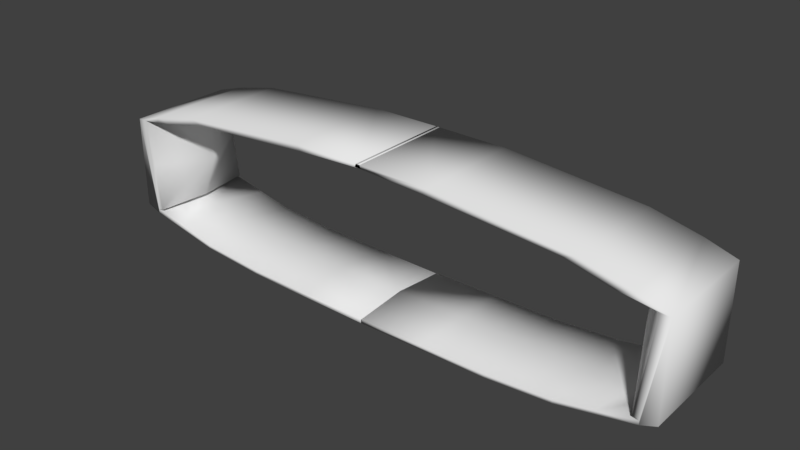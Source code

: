 # Source: floor.blend  (saved by Blender 2.77.0; exported with 4.5.12 LTS)
import bpy
from mathutils import Matrix  # noqa: F401  (used for matrix-valued properties, if any)

bpy.ops.wm.read_factory_settings(use_empty=True)
scene = bpy.context.scene
scene.name = 'Scene'

# ---- collections
col_collection_1 = bpy.data.collections.new('Collection 1'); scene.collection.children.link(col_collection_1)

# ---- materials (node trees are filled in below, after node groups)
mat_material = bpy.data.materials.new('Material')
mat_material.alpha_threshold = 0.0
mat_material.use_transparent_shadow = False
mat_material.roughness = 0.5
mat_material.line_color = (0.0, 0.0, 0.0, 1.0)

# ---- material node trees

# ---- world
world_world = bpy.data.worlds.new('World'); scene.world = world_world
world_world.color = (0.05088, 0.05088, 0.05088)
world_world.use_sun_shadow = False
world_world.sun_shadow_jitter_overblur = 0.0
world_world.cycles.sampling_method = 'MANUAL'

# ---- meshes
me_cube = bpy.data.meshes.new('Cube')
me_cube.from_pydata([(11.55, 4.094, 0.4277), (11.55, -4.094, 0.4277), (-0.02191, -4.094, 0.3063), (-0.02191, 4.094, 0.3063), (11.55, 4.094, 0.1222), (11.55, -4.094, 0.1222), (-0.02191, -4.094, 0.0008364), (-0.02191, 4.094, 0.0008364), (17.25, 4.094, 0.8147), (17.25, -4.094, 0.8147), (17.25, 4.094, 0.5093), (17.25, -4.094, 0.5093), (23.65, 4.094, 1.975), (23.65, -4.094, 1.975), (23.65, 4.094, 1.669), (23.65, -4.094, 1.669), (24.98, 4.094, 9.223), (24.98, -4.094, 9.223), (24.98, 4.094, 2.12), (24.98, -4.094, 2.12), (23.32, 4.094, 2.116), (23.1, -4.094, 2.116), (24.39, 4.094, 9.247), (24.16, -4.094, 9.247), (-11.54, 4.094, 0.4277), (-11.54, -4.094, 0.4277), (0.03253, -4.094, 0.3063), (0.03253, 4.094, 0.3063), (-11.54, 4.094, 0.1222), (-11.54, -4.094, 0.1222), (0.03254, -4.094, 0.0008364), (0.03253, 4.094, 0.0008364), (-17.24, 4.094, 0.8147), (-17.24, -4.094, 0.8147), (-17.24, 4.094, 0.5093), (-17.24, -4.094, 0.5093), (-23.64, 4.094, 1.975), (-23.64, -4.094, 1.975), (-23.64, 4.094, 1.669), (-23.64, -4.094, 1.669), (-24.97, 4.094, 9.223), (-24.97, -4.094, 9.223), (-24.97, 4.094, 2.12), (-24.97, -4.094, 2.12), (-23.31, 4.094, 2.116), (-23.09, -4.094, 2.116), (-24.37, 4.094, 9.247), (-24.14, -4.094, 9.247), (22.39, 4.094, 9.937), (22.39, -4.094, 9.937), (21.05, 4.094, 9.631), (21.05, -4.094, 9.631), (-22.38, 4.094, 9.937), (-22.38, -4.094, 9.937), (-21.04, 4.094, 9.631), (-21.04, -4.094, 9.631), (18.24, 4.094, 10.77), (18.24, -4.094, 10.77), (17.15, 4.094, 10.47), (17.15, -4.094, 10.47), (-18.23, 4.094, 10.77), (-18.23, -4.094, 10.77), (-17.14, 4.094, 10.47), (-17.14, -4.094, 10.47), (6.178, 4.094, 11.71), (6.178, -4.094, 11.71), (5.808, 4.094, 11.24), (5.808, -4.094, 11.24), (-6.168, 4.094, 11.71), (-6.168, -4.094, 11.71), (-5.798, 4.094, 11.24), (-5.798, -4.094, 11.24), (-0.2384, 4.094, 11.74), (-0.2384, -4.094, 11.74), (-0.3588, 4.094, 11.51), (-0.3588, -4.094, 11.51), (0.1008, 4.094, 11.74), (0.1008, -4.094, 11.74), (0.2212, 4.094, 11.51), (0.2212, -4.094, 11.51), (22.69, -9.537e-07, 2.116), (21.52, -9.537e-07, 9.247), (23.85, 4.094, 5.682), (23.63, -4.094, 5.682), (-22.68, -9.537e-07, 2.116), (-21.51, -9.537e-07, 9.247), (-23.84, 4.094, 5.682), (-23.62, -4.094, 5.682), (-21.16, -9.537e-07, 5.682), (21.18, -4.768e-07, 5.682), (12.16, 1.339e-06, 0.7749), (5.762, 4.094, 0.367), (5.762, -4.094, 0.367), (-0.02336, 2.138e-06, 0.6732), (18.18, 5.404e-07, 1.099), (14.4, -4.094, 0.6212), (14.4, 4.094, 0.6212), (24.91, -6.581e-07, 2.071), (20.45, 4.094, 1.395), (20.45, -4.094, 1.395), (-12.15, 1.339e-06, 0.7749), (-5.752, 4.094, 0.367), (-5.752, -4.094, 0.367), (0.03399, 2.138e-06, 0.6732), (-18.17, 5.404e-07, 1.099), (-14.39, -4.094, 0.6212), (-14.39, 4.094, 0.6212), (-24.9, -6.581e-07, 2.071), (-20.44, 4.094, 1.395), (-20.44, -4.094, 1.395), (-21.53, -5.883e-08, 1.585), (-15.16, 9.399e-07, 0.937), (-6.06, 1.739e-06, 0.724), (21.54, 1.409e-07, 1.585), (15.17, 9.399e-07, 0.937), (6.071, 1.739e-06, 0.724), (22.84, -2.047, 9.247), (-22.83, -2.047, 9.247), (19.07, -9.537e-07, 9.56), (-19.06, -9.537e-07, 9.56), (-22.71, 4.094, 9.439), (22.72, 4.094, 9.439), (-22.59, -4.094, 9.439), (22.6, -4.094, 9.439), (15.53, -9.537e-07, 10.39), (-15.53, -9.537e-07, 10.39), (-19.09, -4.094, 10.05), (19.1, -4.094, 10.05), (-19.09, 4.094, 10.05), (19.1, 4.094, 10.05), (5.26, -9.537e-07, 11.17), (-5.252, -9.537e-07, 11.17), (11.48, 4.094, 10.85), (11.48, -4.094, 10.85), (-11.47, -4.094, 10.85), (-11.47, 4.094, 10.85), (-0.3259, -9.537e-07, 11.44), (0.1993, -9.537e-07, 11.44), (-2.788, 4.094, 11.37), (-2.788, -4.094, 11.37), (2.725, 4.094, 11.37), (2.725, -4.094, 11.37), (22.95, 2.047, 9.247), (-22.94, 2.047, 9.247), (2.467, -9.537e-07, 11.3), (-10.39, -9.537e-07, 10.78), (-2.526, -9.537e-07, 11.3), (17.3, -9.537e-07, 9.977), (-17.29, -9.537e-07, 9.977), (10.4, -9.537e-07, 10.78)], [], [(115, 93, 2, 92), (4, 5, 6, 7), (4, 10, 11, 5), (1, 92, 2, 6, 5), (2, 93, 3, 7, 6), (4, 7, 3, 91, 0), (10, 14, 15, 11), (5, 11, 9, 95, 1), (0, 96, 8, 10, 4), (114, 94, 8, 96), (12, 16, 18, 14), (8, 98, 12, 14, 10), (11, 15, 13, 99, 9), (113, 97, 12, 98), (16, 17, 19, 18), (15, 19, 17, 13), (16, 22, 121, 50, 48), (14, 18, 19, 15), (89, 81, 142, 22, 82), (12, 20, 82, 22, 16), (13, 21, 80, 20, 12, 97), (17, 23, 83, 21, 13), (112, 102, 26, 103), (28, 31, 30, 29), (28, 29, 35, 34), (25, 29, 30, 26, 102), (26, 30, 31, 27, 103), (28, 24, 101, 27, 31), (34, 35, 39, 38), (29, 25, 105, 33, 35), (24, 28, 34, 32, 106), (111, 106, 32, 104), (36, 38, 42, 40), (32, 34, 38, 36, 108), (35, 33, 109, 37, 39), (110, 108, 36, 107), (40, 42, 43, 41), (39, 37, 41, 43), (46, 40, 52, 54, 120), (38, 39, 43, 42), (88, 86, 46, 143, 85), (36, 40, 46, 86, 44), (37, 107, 36, 44, 84, 45), (41, 37, 45, 87, 47), (52, 53, 61, 60), (53, 55, 126, 63, 61), (40, 41, 53, 52), (17, 16, 48, 49), (47, 117, 85, 143, 46, 120, 54, 119, 55, 122), (22, 142, 81, 116, 23, 123, 51, 118, 50, 121), (41, 47, 122, 55, 53), (23, 17, 49, 51, 123), (149, 133, 67, 130), (56, 58, 132, 66, 64), (51, 49, 57, 59, 127), (49, 48, 56, 57), (54, 52, 60, 62, 128), (148, 128, 62, 125), (48, 50, 129, 58, 56), (147, 127, 59, 124), (146, 138, 78, 137), (70, 68, 76, 78, 138), (61, 63, 134, 71, 69), (60, 61, 69, 68), (59, 57, 65, 67, 133), (57, 56, 64, 65), (62, 60, 68, 70, 135), (145, 135, 70, 131), (72, 74, 136, 75, 73), (76, 77, 79, 137, 78), (64, 66, 140, 74, 72), (144, 141, 75, 136), (69, 71, 139, 79, 77), (68, 69, 77, 76), (67, 65, 73, 75, 141), (65, 64, 72, 73), (87, 88, 85, 117, 47), (45, 84, 88, 87), (84, 44, 86, 88), (80, 89, 82, 20), (21, 83, 89, 80), (83, 23, 116, 81, 89), (109, 110, 107, 37), (33, 104, 110, 109), (104, 32, 108, 110), (105, 111, 104, 33), (25, 100, 111, 105), (100, 24, 106, 111), (101, 112, 103, 27), (24, 100, 112, 101), (100, 25, 102, 112), (94, 113, 98, 8), (9, 99, 113, 94), (99, 13, 97, 113), (90, 114, 96, 0), (1, 95, 114, 90), (95, 9, 94, 114), (90, 115, 92, 1), (0, 91, 115, 90), (91, 3, 93, 115), (140, 144, 136, 74), (66, 130, 144, 140), (130, 67, 141, 144), (134, 145, 131, 71), (63, 125, 145, 134), (125, 62, 135, 145), (139, 146, 137, 79), (71, 131, 146, 139), (131, 70, 138, 146), (129, 147, 124, 58), (50, 118, 147, 129), (118, 51, 127, 147), (126, 148, 125, 63), (55, 119, 148, 126), (119, 54, 128, 148), (132, 149, 130, 66), (58, 124, 149, 132), (124, 59, 133, 149)])
me_cube.polygons.foreach_set('use_smooth', [True] * 118)
_uv = me_cube.uv_layers.new(name='UVMap')
_uv.uv.foreach_set('vector', [0.1118, 0.7779, 0.1118, 0.7301, 0.1414, 0.7301, 0.1414, 0.7755, 0.3112, 0.8343, 0.3704, 0.8343, 0.3704, 0.9251, 0.3112, 0.9251, 0.3112, 0.8343, 0.3112, 0.7895, 0.3704, 0.7895, 0.3704, 0.8343, 0.1057, 0.624, 0.1057, 0.5786, 0.1057, 0.5332, 0.1079, 0.5332, 0.1079, 0.624, 0.1758, 0.9229, 0.1732, 0.8908, 0.1758, 0.8586, 0.178, 0.8586, 0.178, 0.9229, 0.1928, 0.6376, 0.1928, 0.7284, 0.1905, 0.7284, 0.1905, 0.683, 0.1905, 0.6376, 0.3112, 0.7895, 0.3112, 0.7394, 0.3704, 0.7394, 0.3704, 0.7895, 0.1079, 0.624, 0.1055, 0.6688, 0.1033, 0.6688, 0.1045, 0.6464, 0.1057, 0.624, 0.1905, 0.6376, 0.1894, 0.6152, 0.1882, 0.5928, 0.1904, 0.5928, 0.1928, 0.6376, 0.1118, 0.8494, 0.1118, 0.873, 0.08222, 0.8657, 0.08222, 0.8433, 0.1803, 0.5425, 0.128, 0.5315, 0.1793, 0.532, 0.1825, 0.5425, 0.1882, 0.5928, 0.1842, 0.5676, 0.1803, 0.5425, 0.1825, 0.5425, 0.1904, 0.5928, 0.1055, 0.6688, 0.09761, 0.719, 0.0954, 0.7191, 0.09935, 0.6939, 0.1033, 0.6688, 0.1118, 0.8994, 0.1118, 0.9258, 0.08222, 0.9159, 0.08222, 0.8908, 0.1414, 0.8586, 0.1414, 0.7944, 0.1924, 0.7944, 0.1924, 0.8586, 0.09761, 0.719, 0.09445, 0.7295, 0.04308, 0.7301, 0.0954, 0.7191, 0.128, 0.5315, 0.1277, 0.5361, 0.1262, 0.5492, 0.1247, 0.5622, 0.1226, 0.5517, 0.3112, 0.7394, 0.3112, 0.7289, 0.3704, 0.7289, 0.3704, 0.7394, 0.3418, 0.9573, 0.3138, 0.9573, 0.3125, 0.9412, 0.3112, 0.9251, 0.3373, 0.9251, 0.1803, 0.5425, 0.1792, 0.5451, 0.1535, 0.5406, 0.1277, 0.5361, 0.128, 0.5315, 0.1619, 0.8593, 0.1658, 0.8586, 0.1732, 0.8899, 0.1732, 0.9224, 0.1708, 0.9228, 0.1573, 0.8925, 0.04308, 0.7301, 0.04284, 0.7237, 0.06859, 0.7192, 0.09433, 0.7148, 0.0954, 0.7191, 0.3921, 0.6793, 0.4217, 0.6817, 0.4217, 0.7271, 0.3921, 0.7272, 0.02299, 0.8209, 0.023, 0.7301, 0.08222, 0.7301, 0.08222, 0.8209, 0.02299, 0.8209, 0.08222, 0.8209, 0.08222, 0.8657, 0.02299, 0.8657, 0.2754, 0.6376, 0.2776, 0.6376, 0.2776, 0.7284, 0.2754, 0.7284, 0.2754, 0.683, 0.1806, 0.8586, 0.1828, 0.8586, 0.1828, 0.9229, 0.1806, 0.9229, 0.178, 0.8908, 0.3625, 0.6228, 0.3603, 0.6228, 0.3603, 0.5774, 0.3603, 0.532, 0.3625, 0.532, 0.02299, 0.8657, 0.08222, 0.8657, 0.08222, 0.9158, 0.02299, 0.9158, 0.2776, 0.6376, 0.2754, 0.6376, 0.2742, 0.6152, 0.2731, 0.5928, 0.2753, 0.5928, 0.3603, 0.6228, 0.3625, 0.6228, 0.3601, 0.6676, 0.3579, 0.6676, 0.3591, 0.6452, 0.3921, 0.6079, 0.3625, 0.614, 0.3625, 0.5916, 0.3921, 0.5843, 0.35, 0.7179, 0.3522, 0.7179, 0.3491, 0.7284, 0.2977, 0.7289, 0.3579, 0.6676, 0.3601, 0.6676, 0.3522, 0.7179, 0.35, 0.7179, 0.354, 0.6928, 0.2753, 0.5928, 0.2731, 0.5928, 0.2691, 0.5676, 0.2651, 0.5425, 0.2674, 0.5425, 0.3921, 0.5579, 0.3625, 0.5665, 0.3625, 0.5414, 0.3921, 0.5315, 0.1414, 0.7301, 0.1924, 0.7301, 0.1924, 0.7944, 0.1414, 0.7944, 0.2674, 0.5425, 0.2651, 0.5425, 0.2128, 0.5315, 0.2642, 0.532, 0.2975, 0.7243, 0.2977, 0.7289, 0.2923, 0.7087, 0.2945, 0.6982, 0.296, 0.7112, 0.02299, 0.9158, 0.08222, 0.9158, 0.08222, 0.9263, 0.023, 0.9263, 0.4012, 0.9553, 0.3965, 0.9874, 0.3704, 0.9874, 0.3718, 0.9713, 0.3731, 0.9553, 0.35, 0.7179, 0.2977, 0.7289, 0.2975, 0.7243, 0.3232, 0.7198, 0.349, 0.7153, 0.146, 0.9222, 0.1414, 0.8889, 0.155, 0.8586, 0.1573, 0.859, 0.1573, 0.8915, 0.1499, 0.9228, 0.2128, 0.5315, 0.2651, 0.5425, 0.2641, 0.5468, 0.2383, 0.5423, 0.2126, 0.5379, 0.252, 0.7492, 0.3112, 0.7492, 0.3112, 0.7818, 0.252, 0.7818, 0.2075, 0.5517, 0.2096, 0.5622, 0.2064, 0.5775, 0.2033, 0.5928, 0.2011, 0.5842, 0.252, 0.7289, 0.3112, 0.7289, 0.3112, 0.7492, 0.252, 0.7492, 0.1928, 0.7289, 0.252, 0.7289, 0.252, 0.7492, 0.1928, 0.7492, 0.4217, 0.5333, 0.4365, 0.5436, 0.4513, 0.5539, 0.4661, 0.5427, 0.4809, 0.5315, 0.4809, 0.5445, 0.4809, 0.5576, 0.4513, 0.5732, 0.4217, 0.5576, 0.4217, 0.5454, 0.4296, 0.9231, 0.4148, 0.9119, 0.4, 0.9007, 0.3852, 0.911, 0.3704, 0.9213, 0.3704, 0.9092, 0.3704, 0.897, 0.4, 0.8814, 0.4296, 0.897, 0.4296, 0.9101, 0.2128, 0.5315, 0.2126, 0.5379, 0.2111, 0.5501, 0.2096, 0.5622, 0.2075, 0.5517, 0.04284, 0.7237, 0.04308, 0.7301, 0.03772, 0.7099, 0.03983, 0.6993, 0.04134, 0.7115, 0.4, 0.8133, 0.3704, 0.8219, 0.3704, 0.7773, 0.4, 0.773, 0.1163, 0.5842, 0.1184, 0.5928, 0.1152, 0.6372, 0.1119, 0.6817, 0.1086, 0.6788, 0.03983, 0.6993, 0.03772, 0.7099, 0.03137, 0.6774, 0.0335, 0.6688, 0.03667, 0.6841, 0.1928, 0.7492, 0.252, 0.7492, 0.252, 0.7818, 0.1928, 0.7818, 0.2945, 0.6982, 0.2923, 0.7087, 0.286, 0.6762, 0.2881, 0.6676, 0.2913, 0.6829, 0.4513, 0.587, 0.4809, 0.5729, 0.4809, 0.5882, 0.4513, 0.6009, 0.1226, 0.5517, 0.1247, 0.5622, 0.1215, 0.5775, 0.1184, 0.5928, 0.1163, 0.5842, 0.4, 0.8675, 0.3704, 0.8817, 0.3704, 0.8664, 0.4, 0.8537, 0.4513, 0.7029, 0.4809, 0.7009, 0.4809, 0.7245, 0.4513, 0.7243, 0.2817, 0.5787, 0.2783, 0.5816, 0.2776, 0.5324, 0.2792, 0.5315, 0.2805, 0.5551, 0.2011, 0.5842, 0.2033, 0.5928, 0.2, 0.6372, 0.1968, 0.6817, 0.1935, 0.6788, 0.252, 0.7818, 0.3112, 0.7818, 0.3112, 0.8765, 0.252, 0.8765, 0.0335, 0.6688, 0.03137, 0.6774, 0.0237, 0.5828, 0.02706, 0.5798, 0.03028, 0.6243, 0.1928, 0.7818, 0.252, 0.7818, 0.252, 0.8765, 0.1928, 0.8765, 0.2881, 0.6676, 0.286, 0.6762, 0.2783, 0.5816, 0.2817, 0.5787, 0.2849, 0.6231, 0.4513, 0.6412, 0.4809, 0.6327, 0.4809, 0.6773, 0.4513, 0.6815, 0.185, 0.8586, 0.1867, 0.8586, 0.1872, 0.8908, 0.1867, 0.9229, 0.185, 0.9229, 0.185, 0.8586, 0.185, 0.9229, 0.1833, 0.9229, 0.1828, 0.8908, 0.1833, 0.8586, 0.1086, 0.6788, 0.1119, 0.6817, 0.1107, 0.7059, 0.1095, 0.7301, 0.1079, 0.7291, 0.4, 0.7511, 0.3704, 0.7531, 0.3704, 0.7289, 0.4, 0.7292, 0.1935, 0.6788, 0.1968, 0.6817, 0.1956, 0.7053, 0.1944, 0.7289, 0.1928, 0.728, 0.252, 0.8765, 0.3112, 0.8765, 0.3112, 0.9257, 0.252, 0.9257, 0.02706, 0.5798, 0.0237, 0.5828, 0.02299, 0.5324, 0.02461, 0.5315, 0.02584, 0.5556, 0.1928, 0.8765, 0.252, 0.8765, 0.252, 0.9268, 0.1928, 0.9268, 0.3967, 0.9231, 0.4012, 0.9553, 0.3731, 0.9553, 0.3719, 0.9392, 0.3706, 0.9231, 0.4228, 0.9231, 0.4232, 0.9553, 0.4012, 0.9553, 0.3967, 0.9231, 0.4232, 0.9553, 0.4226, 0.9874, 0.3965, 0.9874, 0.4012, 0.9553, 0.3639, 0.9573, 0.3418, 0.9573, 0.3373, 0.9251, 0.3633, 0.9251, 0.3635, 0.9894, 0.3375, 0.9894, 0.3418, 0.9573, 0.3639, 0.9573, 0.3375, 0.9894, 0.3114, 0.9894, 0.3126, 0.9733, 0.3138, 0.9573, 0.3418, 0.9573, 0.4217, 0.5665, 0.3921, 0.5579, 0.3921, 0.5315, 0.4217, 0.5414, 0.4217, 0.5916, 0.3921, 0.5843, 0.3921, 0.5579, 0.4217, 0.5665, 0.3921, 0.5843, 0.3625, 0.5916, 0.3625, 0.5665, 0.3921, 0.5579, 0.4217, 0.614, 0.3921, 0.6079, 0.3921, 0.5843, 0.4217, 0.5916, 0.4217, 0.6364, 0.3921, 0.6315, 0.3921, 0.6079, 0.4217, 0.614, 0.3921, 0.6315, 0.3625, 0.6364, 0.3625, 0.614, 0.3921, 0.6079, 0.3625, 0.6817, 0.3921, 0.6793, 0.3921, 0.7272, 0.3625, 0.7271, 0.3625, 0.6364, 0.3921, 0.6315, 0.3921, 0.6793, 0.3625, 0.6817, 0.3921, 0.6315, 0.4217, 0.6364, 0.4217, 0.6817, 0.3921, 0.6793, 0.1118, 0.873, 0.1118, 0.8994, 0.08222, 0.8908, 0.08222, 0.8657, 0.1414, 0.8657, 0.1414, 0.8908, 0.1118, 0.8994, 0.1118, 0.873, 0.1414, 0.8908, 0.1414, 0.9159, 0.1118, 0.9258, 0.1118, 0.8994, 0.1118, 0.8258, 0.1118, 0.8494, 0.08222, 0.8433, 0.08222, 0.8209, 0.1414, 0.8209, 0.1414, 0.8433, 0.1118, 0.8494, 0.1118, 0.8258, 0.1414, 0.8433, 0.1414, 0.8657, 0.1118, 0.873, 0.1118, 0.8494, 0.1118, 0.8258, 0.1118, 0.7779, 0.1414, 0.7755, 0.1414, 0.8209, 0.08222, 0.8209, 0.08222, 0.7755, 0.1118, 0.7779, 0.1118, 0.8258, 0.08222, 0.7755, 0.08222, 0.7301, 0.1118, 0.7301, 0.1118, 0.7779, 0.4296, 0.7531, 0.4, 0.7511, 0.4, 0.7292, 0.4296, 0.7289, 0.4296, 0.7773, 0.4, 0.773, 0.4, 0.7511, 0.4296, 0.7531, 0.4, 0.773, 0.3704, 0.7773, 0.3704, 0.7531, 0.4, 0.7511, 0.4217, 0.6327, 0.4513, 0.6412, 0.4513, 0.6815, 0.4217, 0.6773, 0.4217, 0.5882, 0.4513, 0.6009, 0.4513, 0.6412, 0.4217, 0.6327, 0.4513, 0.6009, 0.4809, 0.5882, 0.4809, 0.6327, 0.4513, 0.6412, 0.4217, 0.7009, 0.4513, 0.7029, 0.4513, 0.7243, 0.4217, 0.7245, 0.4217, 0.6773, 0.4513, 0.6815, 0.4513, 0.7029, 0.4217, 0.7009, 0.4513, 0.6815, 0.4809, 0.6773, 0.4809, 0.7009, 0.4513, 0.7029, 0.4296, 0.8817, 0.4, 0.8675, 0.4, 0.8537, 0.4296, 0.8664, 0.4296, 0.897, 0.4, 0.8814, 0.4, 0.8675, 0.4296, 0.8817, 0.4, 0.8814, 0.3704, 0.897, 0.3704, 0.8817, 0.4, 0.8675, 0.4217, 0.5729, 0.4513, 0.587, 0.4513, 0.6009, 0.4217, 0.5882, 0.4217, 0.5576, 0.4513, 0.5732, 0.4513, 0.587, 0.4217, 0.5729, 0.4513, 0.5732, 0.4809, 0.5576, 0.4809, 0.5729, 0.4513, 0.587, 0.4296, 0.8219, 0.4, 0.8133, 0.4, 0.773, 0.4296, 0.7773, 0.4296, 0.8664, 0.4, 0.8537, 0.4, 0.8133, 0.4296, 0.8219, 0.4, 0.8537, 0.3704, 0.8664, 0.3704, 0.8219, 0.4, 0.8133])
me_cube.materials.append(mat_material)
me_cube.use_remesh_preserve_volume = False
me_cube.use_remesh_preserve_attributes = False
me_cube.use_mirror_vertex_groups = False
me_cube.update()

# ---- objects
ob_cube = bpy.data.objects.new('Cube', me_cube)

# ---- transforms, parenting, visibility, modifiers, constraints
ob_cube.location = (0.0, 0.0, 0.0)
ob_cube.scale = (0.8842, 1.0, 1.0)
ob_cube.lock_rotations_4d = False
ob_cube.empty_display_type = 'ARROWS'
ob_cube.lineart.crease_threshold = 0.0

# ---- collection membership
col_collection_1.objects.link(ob_cube)

# ---- scene / render settings (as saved in the file)
scene.frame_start = 1; scene.frame_end = 250; scene.frame_set(1)
scene.render.engine = 'BLENDER_EEVEE_NEXT'
scene.render.resolution_percentage = 50
scene.render.dither_intensity = 0.0
scene.cycles.use_denoising = False
scene.cycles.samples = 128
scene.cycles.sampling_pattern = 'TABULATED_SOBOL'
scene.cycles.light_sampling_threshold = 0.0
scene.cycles.use_adaptive_sampling = False
scene.cycles.use_light_tree = False
scene.cycles.blur_glossy = 0.0
scene.cycles.sample_clamp_indirect = 0.0
scene.view_settings.view_transform = 'Standard'
bpy.context.view_layer.update()

# ---- added for rendering (the .blend has no active camera and no usable light): camera, sun
cam_auto = bpy.data.cameras.new('AutoCamera')
cam_auto.lens = 50.0
cam_auto.sensor_width = 36.0
cam_auto.clip_end = 1000.0
ob_auto_camera = bpy.data.objects.new('AutoCamera', cam_auto)
scene.collection.objects.link(ob_auto_camera)
ob_auto_camera.location = (42.9565, -51.5421, 40.2297)
ob_auto_camera.rotation_euler = (1.09748, -7.21219e-08, 0.694738)
scene.camera = ob_auto_camera
light_auto_sun = bpy.data.lights.new('AutoSun', 'SUN')
light_auto_sun.energy = 3.0
light_auto_sun.angle = 0.0523599
ob_auto_sun = bpy.data.objects.new('AutoSun', light_auto_sun)
scene.collection.objects.link(ob_auto_sun)
ob_auto_sun.rotation_euler = (0.872665, 0.174533, 0.523599)
bpy.context.view_layer.update()
